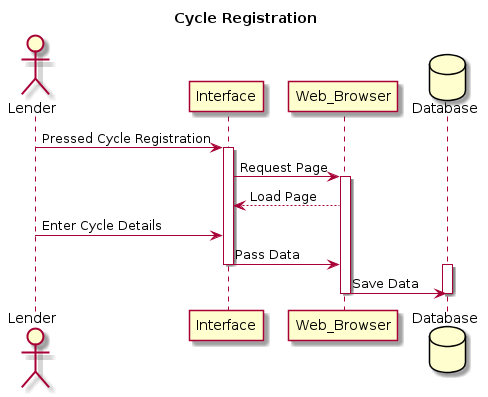

The diagram above was rendered by PlantUML. Its source (embedded in the PNG):
@startuml
actor Lender
participant Interface
participant Web_Browser
database Database

title Cycle Registration

Lender -> Interface : Pressed Cycle Registration 
activate Interface

Interface -> Web_Browser : Request Page
activate Web_Browser

Web_Browser --> Interface : Load Page

Lender -> Interface : Enter Cycle Details
Interface -> Web_Browser : Pass Data
deactivate Interface

activate Database
Web_Browser -> Database : Save Data
deactivate Database
deactivate Web_Browser
@enduml